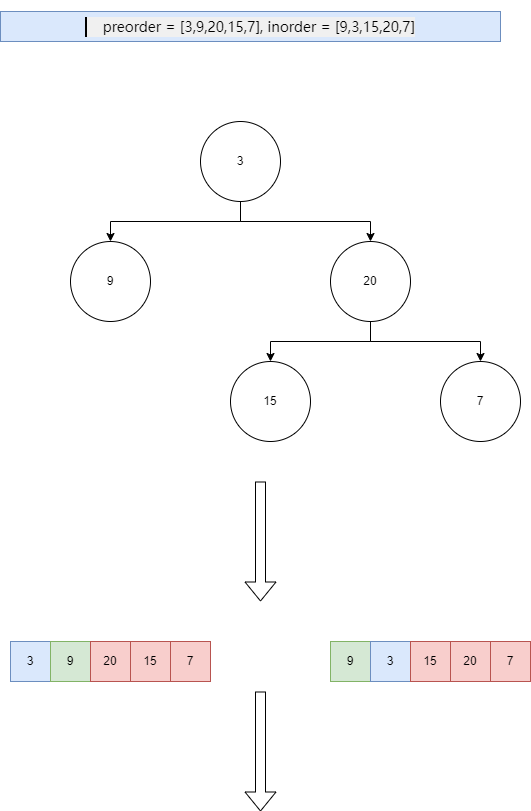

The diagram above was exported from draw.io. Its source (the exported page's mxGraphModel, read from the mxfile embedded in the PNG):
<mxGraphModel dx="1434" dy="746" grid="1" gridSize="10" guides="1" tooltips="1" connect="1" arrows="1" fold="1" page="1" pageScale="1" pageWidth="827" pageHeight="1169" math="0" shadow="0">
  <root>
    <mxCell id="0" />
    <mxCell id="1" parent="0" />
    <mxCell id="LM-9Gakofwaeh1OGOPcZ-1" value="&lt;pre style=&quot;border-width: 0px 0px 0px 2px; border-style: solid; border-color: var(--border-tertiary); border-image: initial; box-sizing: border-box; overflow-wrap: break-word; --tw-border-spacing-x: 0; --tw-border-spacing-y: 0; --tw-translate-x: 0; --tw-translate-y: 0; --tw-rotate: 0; --tw-skew-x: 0; --tw-skew-y: 0; --tw-scale-x: 1; --tw-scale-y: 1; --tw-pan-x: ; --tw-pan-y: ; --tw-pinch-zoom: ; --tw-scroll-snap-strictness: proximity; --tw-gradient-from-position: ; --tw-gradient-via-position: ; --tw-gradient-to-position: ; --tw-ordinal: ; --tw-slashed-zero: ; --tw-numeric-figure: ; --tw-numeric-spacing: ; --tw-numeric-fraction: ; --tw-ring-inset: ; --tw-ring-offset-width: 0px; --tw-ring-offset-color: #fff; --tw-ring-color: #3b82f680; --tw-ring-offset-shadow: 0 0 #0000; --tw-ring-shadow: 0 0 #0000; --tw-shadow: 0 0 #0000; --tw-shadow-colored: 0 0 #0000; --tw-blur: ; --tw-brightness: ; --tw-contrast: ; --tw-grayscale: ; --tw-hue-rotate: ; --tw-invert: ; --tw-saturate: ; --tw-sepia: ; --tw-drop-shadow: ; --tw-backdrop-blur: ; --tw-backdrop-brightness: ; --tw-backdrop-contrast: ; --tw-backdrop-grayscale: ; --tw-backdrop-hue-rotate: ; --tw-backdrop-invert: ; --tw-backdrop-opacity: ; --tw-backdrop-saturate: ; --tw-backdrop-sepia: ; font-family: Menlo, sans-serif; font-size: 14px; margin-top: 1rem; margin-bottom: 1rem; overflow: visible; color: var(--text-secondary); line-height: 1.25rem; padding-left: 1rem; text-wrap: wrap; text-align: start; background-color: rgb(240, 240, 240);&quot;&gt;preorder = [3,9,20,15,7], inorder = [9,3,15,20,7]&lt;/pre&gt;" style="text;html=1;align=center;verticalAlign=middle;whiteSpace=wrap;rounded=0;fillColor=#dae8fc;strokeColor=#6c8ebf;" vertex="1" parent="1">
      <mxGeometry x="110" y="90" width="500" height="30" as="geometry" />
    </mxCell>
    <mxCell id="LM-9Gakofwaeh1OGOPcZ-7" style="edgeStyle=orthogonalEdgeStyle;rounded=0;orthogonalLoop=1;jettySize=auto;html=1;entryX=0.5;entryY=0;entryDx=0;entryDy=0;exitX=0.5;exitY=1;exitDx=0;exitDy=0;" edge="1" parent="1" source="LM-9Gakofwaeh1OGOPcZ-5" target="LM-9Gakofwaeh1OGOPcZ-6">
      <mxGeometry relative="1" as="geometry" />
    </mxCell>
    <mxCell id="LM-9Gakofwaeh1OGOPcZ-9" style="edgeStyle=orthogonalEdgeStyle;rounded=0;orthogonalLoop=1;jettySize=auto;html=1;entryX=0.5;entryY=0;entryDx=0;entryDy=0;exitX=0.5;exitY=1;exitDx=0;exitDy=0;" edge="1" parent="1" source="LM-9Gakofwaeh1OGOPcZ-5" target="LM-9Gakofwaeh1OGOPcZ-8">
      <mxGeometry relative="1" as="geometry">
        <mxPoint x="350" y="280" as="sourcePoint" />
      </mxGeometry>
    </mxCell>
    <mxCell id="LM-9Gakofwaeh1OGOPcZ-5" value="3" style="ellipse;whiteSpace=wrap;html=1;aspect=fixed;" vertex="1" parent="1">
      <mxGeometry x="310" y="200" width="80" height="80" as="geometry" />
    </mxCell>
    <mxCell id="LM-9Gakofwaeh1OGOPcZ-6" value="9" style="ellipse;whiteSpace=wrap;html=1;aspect=fixed;" vertex="1" parent="1">
      <mxGeometry x="180" y="320" width="80" height="80" as="geometry" />
    </mxCell>
    <mxCell id="LM-9Gakofwaeh1OGOPcZ-11" style="edgeStyle=orthogonalEdgeStyle;rounded=0;orthogonalLoop=1;jettySize=auto;html=1;entryX=0.5;entryY=0;entryDx=0;entryDy=0;exitX=0.5;exitY=1;exitDx=0;exitDy=0;" edge="1" parent="1" source="LM-9Gakofwaeh1OGOPcZ-8" target="LM-9Gakofwaeh1OGOPcZ-10">
      <mxGeometry relative="1" as="geometry" />
    </mxCell>
    <mxCell id="LM-9Gakofwaeh1OGOPcZ-14" style="edgeStyle=orthogonalEdgeStyle;rounded=0;orthogonalLoop=1;jettySize=auto;html=1;entryX=0.5;entryY=0;entryDx=0;entryDy=0;exitX=0.5;exitY=1;exitDx=0;exitDy=0;" edge="1" parent="1" source="LM-9Gakofwaeh1OGOPcZ-8" target="LM-9Gakofwaeh1OGOPcZ-13">
      <mxGeometry relative="1" as="geometry" />
    </mxCell>
    <mxCell id="LM-9Gakofwaeh1OGOPcZ-8" value="20" style="ellipse;whiteSpace=wrap;html=1;aspect=fixed;" vertex="1" parent="1">
      <mxGeometry x="440" y="320" width="80" height="80" as="geometry" />
    </mxCell>
    <mxCell id="LM-9Gakofwaeh1OGOPcZ-10" value="15" style="ellipse;whiteSpace=wrap;html=1;aspect=fixed;" vertex="1" parent="1">
      <mxGeometry x="340" y="440" width="80" height="80" as="geometry" />
    </mxCell>
    <mxCell id="LM-9Gakofwaeh1OGOPcZ-13" value="7" style="ellipse;whiteSpace=wrap;html=1;aspect=fixed;" vertex="1" parent="1">
      <mxGeometry x="550" y="440" width="80" height="80" as="geometry" />
    </mxCell>
    <mxCell id="LM-9Gakofwaeh1OGOPcZ-16" value="" style="shape=flexArrow;endArrow=classic;html=1;rounded=0;" edge="1" parent="1">
      <mxGeometry width="50" height="50" relative="1" as="geometry">
        <mxPoint x="370" y="560" as="sourcePoint" />
        <mxPoint x="370" y="680" as="targetPoint" />
      </mxGeometry>
    </mxCell>
    <mxCell id="LM-9Gakofwaeh1OGOPcZ-17" value="3" style="rounded=0;whiteSpace=wrap;html=1;fillColor=#dae8fc;strokeColor=#6c8ebf;" vertex="1" parent="1">
      <mxGeometry x="120" y="720" width="40" height="40" as="geometry" />
    </mxCell>
    <mxCell id="LM-9Gakofwaeh1OGOPcZ-18" value="9" style="rounded=0;whiteSpace=wrap;html=1;fillColor=#d5e8d4;strokeColor=#82b366;" vertex="1" parent="1">
      <mxGeometry x="160" y="720" width="40" height="40" as="geometry" />
    </mxCell>
    <mxCell id="LM-9Gakofwaeh1OGOPcZ-19" value="20" style="rounded=0;whiteSpace=wrap;html=1;fillColor=#f8cecc;strokeColor=#b85450;" vertex="1" parent="1">
      <mxGeometry x="200" y="720" width="40" height="40" as="geometry" />
    </mxCell>
    <mxCell id="LM-9Gakofwaeh1OGOPcZ-20" value="15" style="rounded=0;whiteSpace=wrap;html=1;fillColor=#f8cecc;strokeColor=#b85450;" vertex="1" parent="1">
      <mxGeometry x="240" y="720" width="40" height="40" as="geometry" />
    </mxCell>
    <mxCell id="LM-9Gakofwaeh1OGOPcZ-21" value="7" style="rounded=0;whiteSpace=wrap;html=1;fillColor=#f8cecc;strokeColor=#b85450;" vertex="1" parent="1">
      <mxGeometry x="280" y="720" width="40" height="40" as="geometry" />
    </mxCell>
    <mxCell id="LM-9Gakofwaeh1OGOPcZ-22" value="9" style="rounded=0;whiteSpace=wrap;html=1;fillColor=#d5e8d4;strokeColor=#82b366;" vertex="1" parent="1">
      <mxGeometry x="440" y="720" width="40" height="40" as="geometry" />
    </mxCell>
    <mxCell id="LM-9Gakofwaeh1OGOPcZ-23" value="3" style="rounded=0;whiteSpace=wrap;html=1;fillColor=#dae8fc;strokeColor=#6c8ebf;" vertex="1" parent="1">
      <mxGeometry x="480" y="720" width="40" height="40" as="geometry" />
    </mxCell>
    <mxCell id="LM-9Gakofwaeh1OGOPcZ-24" value="15" style="rounded=0;whiteSpace=wrap;html=1;fillColor=#f8cecc;strokeColor=#b85450;" vertex="1" parent="1">
      <mxGeometry x="520" y="720" width="40" height="40" as="geometry" />
    </mxCell>
    <mxCell id="LM-9Gakofwaeh1OGOPcZ-25" value="20" style="rounded=0;whiteSpace=wrap;html=1;fillColor=#f8cecc;strokeColor=#b85450;" vertex="1" parent="1">
      <mxGeometry x="560" y="720" width="40" height="40" as="geometry" />
    </mxCell>
    <mxCell id="LM-9Gakofwaeh1OGOPcZ-26" value="7" style="rounded=0;whiteSpace=wrap;html=1;fillColor=#f8cecc;strokeColor=#b85450;" vertex="1" parent="1">
      <mxGeometry x="600" y="720" width="40" height="40" as="geometry" />
    </mxCell>
    <mxCell id="LM-9Gakofwaeh1OGOPcZ-28" value="" style="shape=flexArrow;endArrow=classic;html=1;rounded=0;" edge="1" parent="1">
      <mxGeometry width="50" height="50" relative="1" as="geometry">
        <mxPoint x="370" y="770" as="sourcePoint" />
        <mxPoint x="370" y="890" as="targetPoint" />
      </mxGeometry>
    </mxCell>
  </root>
</mxGraphModel>